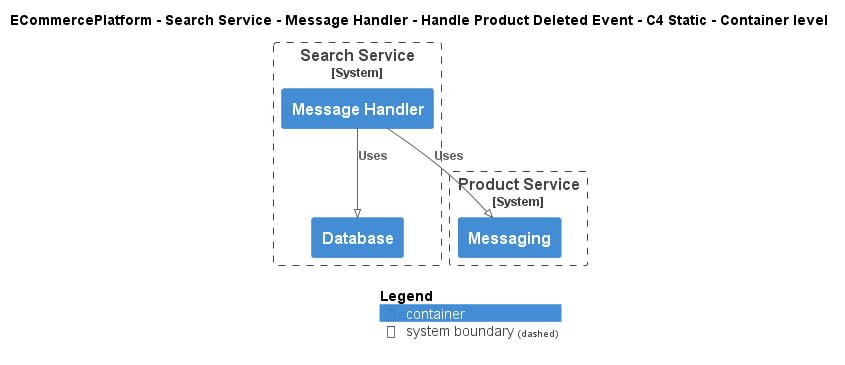

The diagram above was rendered by PlantUML. Its source (embedded in the PNG):
@startuml
!pragma layout smetana
!include ..\..\..\..\..\..\..\.c4s\C4_Container.puml

AddElementTag("c4interflow:lifecycle:new", $bgColor=green, $fontColor=#ffffff, $borderColor=green, $shadowing="False")
AddElementTag("c4interflow:lifecycle:changed", $bgColor=orange, $fontColor=#ffffff, $borderColor=orange, $shadowing="False")
AddElementTag("c4interflow:lifecycle:removed", $bgColor=red, $fontColor=#ffffff, $borderColor=red, $shadowing="False")

AddRelTag("c4interflow:lifecycle:new", $textColor=green, $lineColor=green)
AddRelTag("c4interflow:lifecycle:changed", $textColor=orange, $lineColor=orange)
AddRelTag("c4interflow:lifecycle:removed", $textColor=red, $lineColor=red)

SHOW_PERSON_PORTRAIT()
LAYOUT_TOP_DOWN()

skinparam linetype polyline

title ECommercePlatform - Search Service - Message Handler - Handle Product Deleted Event - C4 Static - Container level


System_Boundary(ECommercePlatform.SoftwareSystems.SearchService, "Search Service") {
    Container(ECommercePlatform.SoftwareSystems.SearchService.Containers.MessageHandler, "Message Handler", "", "")
    Container(ECommercePlatform.SoftwareSystems.SearchService.Containers.Database, "Database", "", "")
}

System_Boundary(ECommercePlatform.SoftwareSystems.ProductService, "Product Service") {
    Container(ECommercePlatform.SoftwareSystems.ProductService.Containers.Messaging, "Messaging", "", "")
}

Rel(ECommercePlatform.SoftwareSystems.SearchService.Containers.MessageHandler, ECommercePlatform.SoftwareSystems.ProductService.Containers.Messaging, "Uses")
Rel(ECommercePlatform.SoftwareSystems.SearchService.Containers.MessageHandler, ECommercePlatform.SoftwareSystems.SearchService.Containers.Database, "Uses")


SHOW_LEGEND()
@enduml